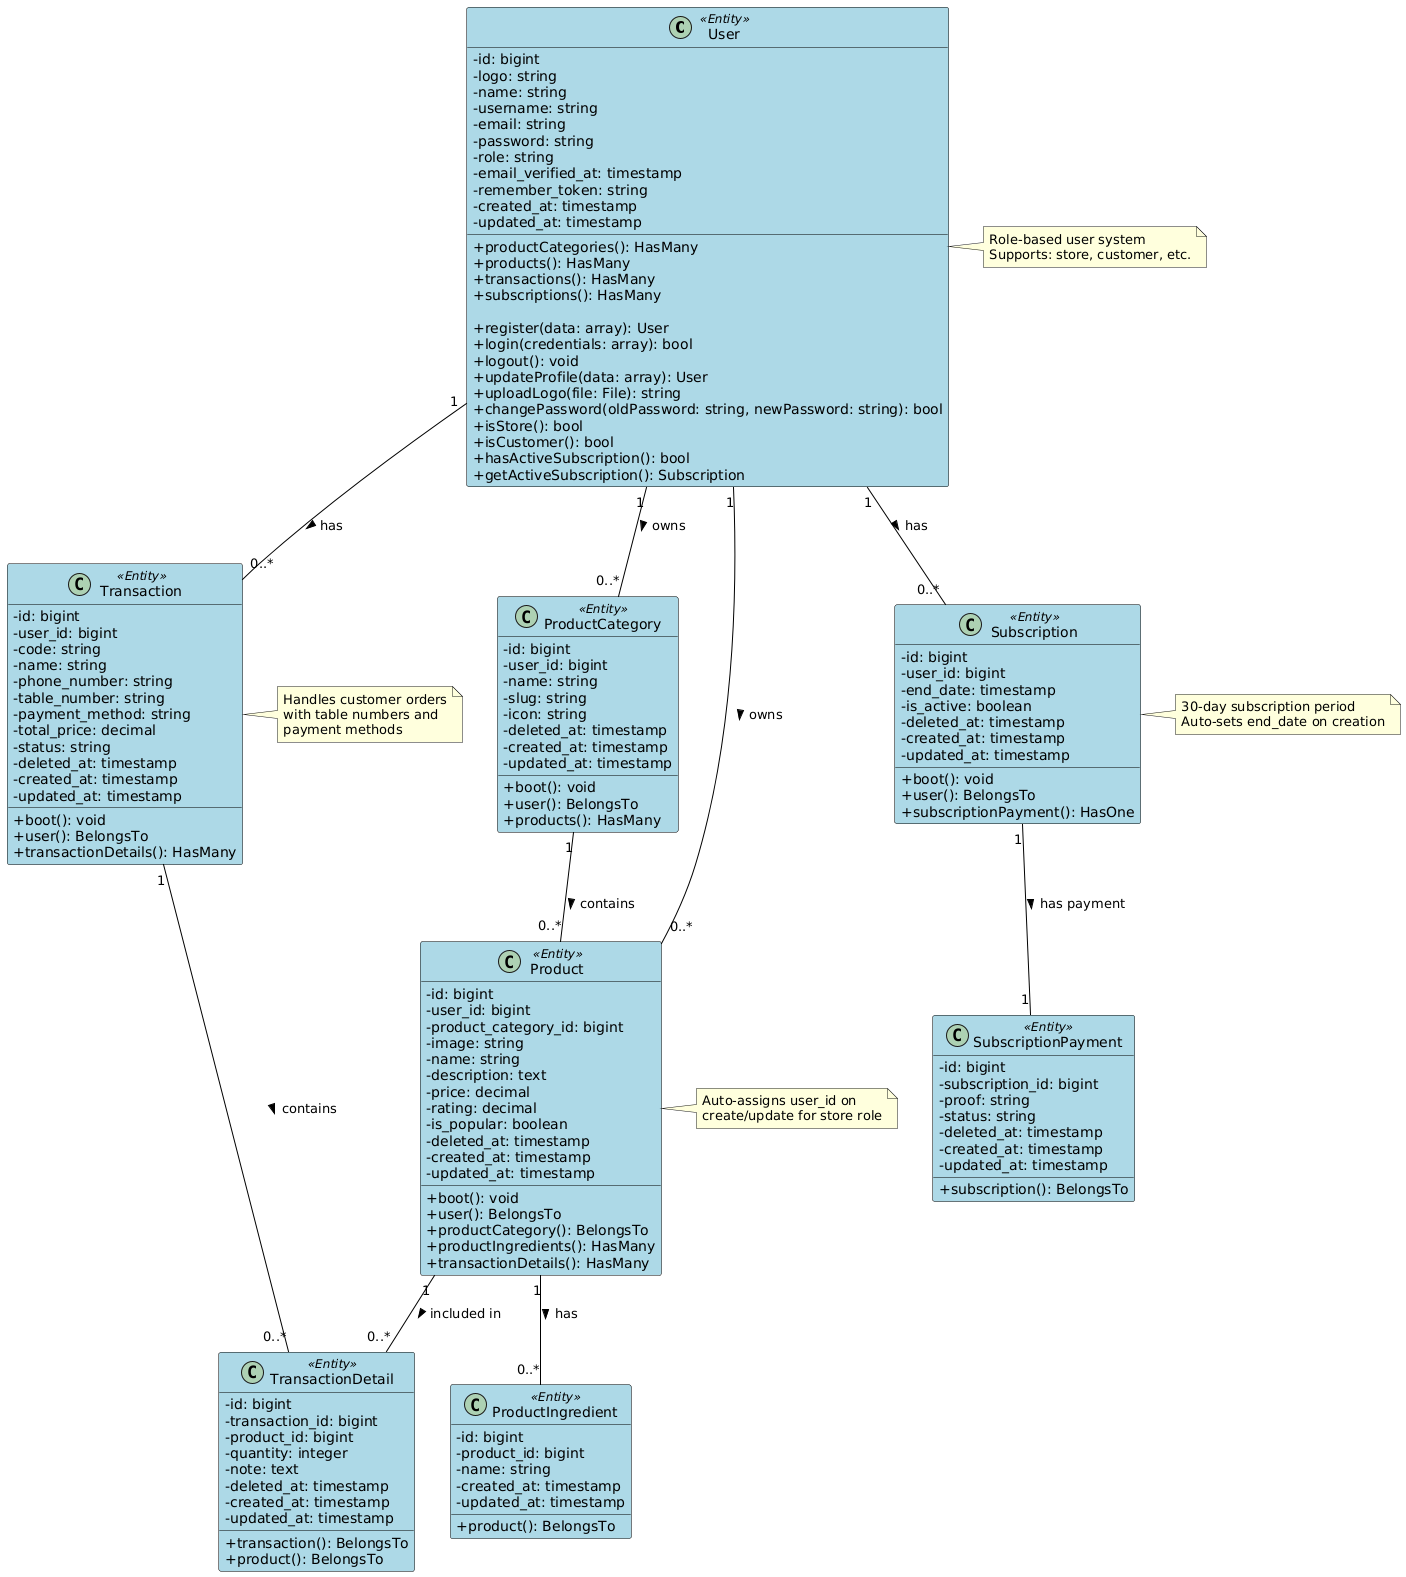

The diagram above was rendered by PlantUML. Its source (embedded in the PNG):
@startuml
' Styling
skinparam classAttributeIconSize 0
skinparam class {
    BackgroundColor<<Entity>> LightBlue
    BorderColor Black
    ArrowColor Black
}

class User <<Entity>> {
    ' Attributes
    - id: bigint
    - logo: string
    - name: string
    - username: string
    - email: string
    - password: string
    - role: string
    - email_verified_at: timestamp
    - remember_token: string
    - created_at: timestamp
    - updated_at: timestamp

    ' Relationship Methods
    + productCategories(): HasMany
    + products(): HasMany
    + transactions(): HasMany
    + subscriptions(): HasMany

    ' Action Methods
    + register(data: array): User
    + login(credentials: array): bool
    + logout(): void
    + updateProfile(data: array): User
    + uploadLogo(file: File): string
    + changePassword(oldPassword: string, newPassword: string): bool
    + isStore(): bool
    + isCustomer(): bool
    + hasActiveSubscription(): bool
    + getActiveSubscription(): Subscription
}

class ProductCategory <<Entity>> {
    ' Attributes
    - id: bigint
    - user_id: bigint
    - name: string
    - slug: string
    - icon: string
    - deleted_at: timestamp
    - created_at: timestamp
    - updated_at: timestamp

    ' Methods
    + boot(): void
    + user(): BelongsTo
    + products(): HasMany
}

class Product <<Entity>> {
    ' Attributes
    - id: bigint
    - user_id: bigint
    - product_category_id: bigint
    - image: string
    - name: string
    - description: text
    - price: decimal
    - rating: decimal
    - is_popular: boolean
    - deleted_at: timestamp
    - created_at: timestamp
    - updated_at: timestamp

    ' Methods
    + boot(): void
    + user(): BelongsTo
    + productCategory(): BelongsTo
    + productIngredients(): HasMany
    + transactionDetails(): HasMany
}

class ProductIngredient <<Entity>> {
    ' Attributes
    - id: bigint
    - product_id: bigint
    - name: string
    - created_at: timestamp
    - updated_at: timestamp

    ' Methods
    + product(): BelongsTo
}

class Transaction <<Entity>> {
    ' Attributes
    - id: bigint
    - user_id: bigint
    - code: string
    - name: string
    - phone_number: string
    - table_number: string
    - payment_method: string
    - total_price: decimal
    - status: string
    - deleted_at: timestamp
    - created_at: timestamp
    - updated_at: timestamp

    ' Methods
    + boot(): void
    + user(): BelongsTo
    + transactionDetails(): HasMany
}

class TransactionDetail <<Entity>> {
    ' Attributes
    - id: bigint
    - transaction_id: bigint
    - product_id: bigint
    - quantity: integer
    - note: text
    - deleted_at: timestamp
    - created_at: timestamp
    - updated_at: timestamp

    ' Methods
    + transaction(): BelongsTo
    + product(): BelongsTo
}

class Subscription <<Entity>> {
    ' Attributes
    - id: bigint
    - user_id: bigint
    - end_date: timestamp
    - is_active: boolean
    - deleted_at: timestamp
    - created_at: timestamp
    - updated_at: timestamp

    ' Methods
    + boot(): void
    + user(): BelongsTo
    + subscriptionPayment(): HasOne
}

class SubscriptionPayment <<Entity>> {
    ' Attributes
    - id: bigint
    - subscription_id: bigint
    - proof: string
    - status: string
    - deleted_at: timestamp
    - created_at: timestamp
    - updated_at: timestamp

    ' Methods
    + subscription(): BelongsTo
}

' Relationships
User "1" -- "0..*" ProductCategory : owns >
User "1" -- "0..*" Product : owns >
User "1" -- "0..*" Transaction : has >
User "1" -- "0..*" Subscription : has >

ProductCategory "1" -- "0..*" Product : contains >

Product "1" -- "0..*" ProductIngredient : has >
Product "1" -- "0..*" TransactionDetail : included in >

Transaction "1" -- "0..*" TransactionDetail : contains >

Subscription "1" -- "1" SubscriptionPayment : has payment >

note right of User
  Role-based user system
  Supports: store, customer, etc.
end note

note right of Product
  Auto-assigns user_id on
  create/update for store role
end note

note right of Transaction
  Handles customer orders
  with table numbers and
  payment methods
end note

note right of Subscription
  30-day subscription period
  Auto-sets end_date on creation
end note
@enduml